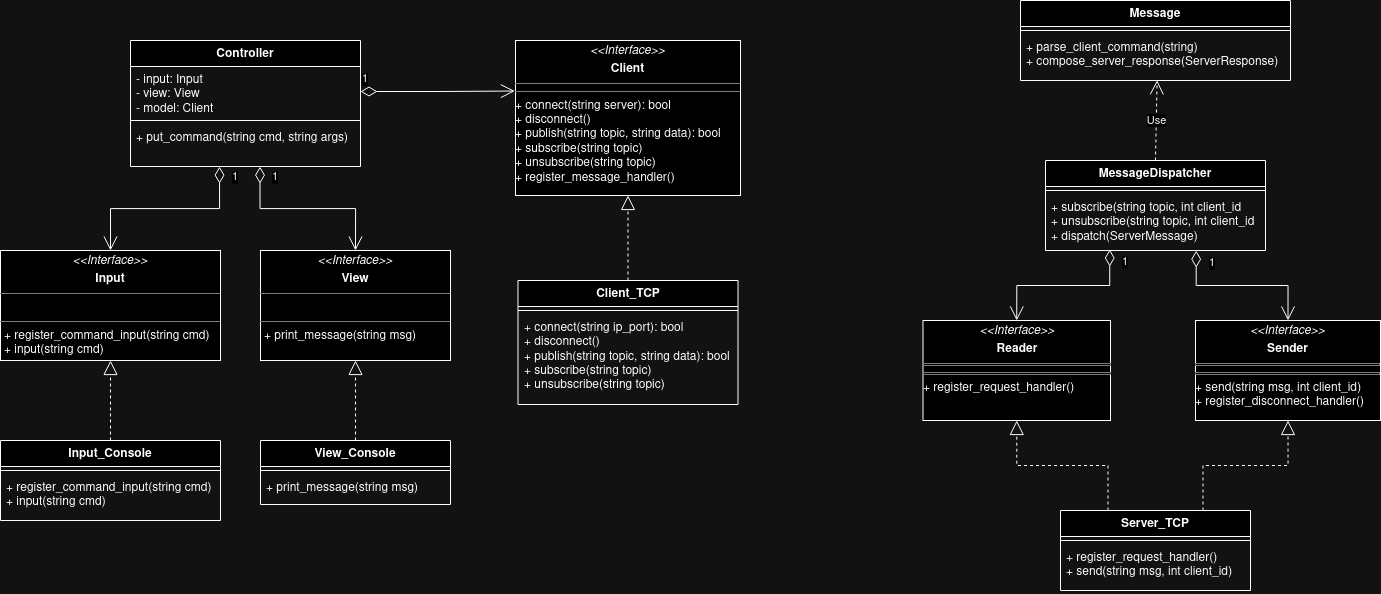

The diagram above was exported from draw.io. Its source (the exported page's mxGraphModel, read from the mxfile embedded in the PNG):
<mxGraphModel dx="2154" dy="989" grid="1" gridSize="10" guides="1" tooltips="1" connect="1" arrows="1" fold="1" page="0" pageScale="1" pageWidth="827" pageHeight="1169" math="0" shadow="0">
  <root>
    <mxCell id="0" />
    <mxCell id="1" parent="0" />
    <mxCell id="t0BfIKn-clQb2jmzlYE0-3" value="&lt;p style=&quot;margin:0px;margin-top:4px;text-align:center;&quot;&gt;&lt;i&gt;&amp;lt;&amp;lt;Interface&amp;gt;&amp;gt;&lt;/i&gt;&lt;/p&gt;&lt;p style=&quot;margin:0px;margin-top:4px;text-align:center;&quot;&gt;&lt;b&gt;Client&lt;/b&gt;&lt;br&gt;&lt;/p&gt;&lt;hr size=&quot;1&quot;&gt;&lt;hr size=&quot;1&quot;&gt;+ connect(string server): bool&lt;br&gt;+ disconnect()&lt;br&gt;+ publish(string topic, string data): bool&lt;br&gt;+ subscribe(string topic)&lt;br&gt;+ unsubscribe(string topic)&lt;br&gt;+ register_message_handler()" style="verticalAlign=top;align=left;overflow=fill;fontSize=12;fontFamily=Helvetica;html=1;whiteSpace=wrap;" parent="1" vertex="1">
      <mxGeometry x="425" y="370" width="225" height="155" as="geometry" />
    </mxCell>
    <mxCell id="t0BfIKn-clQb2jmzlYE0-4" value="Client_TCP" style="swimlane;fontStyle=1;align=center;verticalAlign=top;childLayout=stackLayout;horizontal=1;startSize=26;horizontalStack=0;resizeParent=1;resizeParentMax=0;resizeLast=0;collapsible=1;marginBottom=0;whiteSpace=wrap;html=1;" parent="1" vertex="1">
      <mxGeometry x="427.5" y="610" width="220" height="124" as="geometry" />
    </mxCell>
    <mxCell id="t0BfIKn-clQb2jmzlYE0-6" value="" style="line;strokeWidth=1;fillColor=none;align=left;verticalAlign=middle;spacingTop=-1;spacingLeft=3;spacingRight=3;rotatable=0;labelPosition=right;points=[];portConstraint=eastwest;strokeColor=inherit;" parent="t0BfIKn-clQb2jmzlYE0-4" vertex="1">
      <mxGeometry y="26" width="220" height="8" as="geometry" />
    </mxCell>
    <mxCell id="t0BfIKn-clQb2jmzlYE0-7" value="+ connect(string ip_port): bool&lt;br&gt;+ disconnect()&lt;br&gt;+ publish(string topic, string data): bool&lt;br&gt;+ subscribe(string topic)&lt;br&gt;+ unsubscribe(string topic)" style="text;strokeColor=none;fillColor=none;align=left;verticalAlign=top;spacingLeft=4;spacingRight=4;overflow=hidden;rotatable=0;points=[[0,0.5],[1,0.5]];portConstraint=eastwest;whiteSpace=wrap;html=1;" parent="t0BfIKn-clQb2jmzlYE0-4" vertex="1">
      <mxGeometry y="34" width="220" height="90" as="geometry" />
    </mxCell>
    <mxCell id="t0BfIKn-clQb2jmzlYE0-9" value="" style="endArrow=block;dashed=1;endFill=0;endSize=12;html=1;rounded=0;exitX=0.5;exitY=0;exitDx=0;exitDy=0;entryX=0.5;entryY=1;entryDx=0;entryDy=0;" parent="1" source="t0BfIKn-clQb2jmzlYE0-4" target="t0BfIKn-clQb2jmzlYE0-3" edge="1">
      <mxGeometry width="160" relative="1" as="geometry">
        <mxPoint x="525" y="600" as="sourcePoint" />
        <mxPoint x="685" y="600" as="targetPoint" />
      </mxGeometry>
    </mxCell>
    <mxCell id="t0BfIKn-clQb2jmzlYE0-30" value="1" style="endArrow=open;html=1;endSize=12;startArrow=diamondThin;startSize=14;startFill=0;align=left;verticalAlign=bottom;rounded=0;entryX=0.5;entryY=0;entryDx=0;entryDy=0;exitX=0.563;exitY=1.003;exitDx=0;exitDy=0;exitPerimeter=0;edgeStyle=orthogonalEdgeStyle;" parent="1" source="t0BfIKn-clQb2jmzlYE0-36" target="t0BfIKn-clQb2jmzlYE0-45" edge="1">
      <mxGeometry x="-0.7855" y="10" relative="1" as="geometry">
        <mxPoint x="230" y="510" as="sourcePoint" />
        <mxPoint x="215" y="560" as="targetPoint" />
        <mxPoint as="offset" />
      </mxGeometry>
    </mxCell>
    <mxCell id="t0BfIKn-clQb2jmzlYE0-33" value="&lt;b&gt;Controller&lt;/b&gt;" style="swimlane;fontStyle=1;align=center;verticalAlign=top;childLayout=stackLayout;horizontal=1;startSize=26;horizontalStack=0;resizeParent=1;resizeParentMax=0;resizeLast=0;collapsible=1;marginBottom=0;whiteSpace=wrap;html=1;" parent="1" vertex="1">
      <mxGeometry x="40" y="370" width="230" height="126" as="geometry" />
    </mxCell>
    <mxCell id="t0BfIKn-clQb2jmzlYE0-34" value="&lt;div&gt;- input: Input&lt;br&gt;&lt;/div&gt;&lt;div&gt;- view: View&lt;/div&gt;&lt;div&gt;- model: Client&lt;/div&gt;" style="text;strokeColor=none;fillColor=none;align=left;verticalAlign=top;spacingLeft=4;spacingRight=4;overflow=hidden;rotatable=0;points=[[0,0.5],[1,0.5]];portConstraint=eastwest;whiteSpace=wrap;html=1;" parent="t0BfIKn-clQb2jmzlYE0-33" vertex="1">
      <mxGeometry y="26" width="230" height="50" as="geometry" />
    </mxCell>
    <mxCell id="t0BfIKn-clQb2jmzlYE0-35" value="" style="line;strokeWidth=1;fillColor=none;align=left;verticalAlign=middle;spacingTop=-1;spacingLeft=3;spacingRight=3;rotatable=0;labelPosition=right;points=[];portConstraint=eastwest;strokeColor=inherit;" parent="t0BfIKn-clQb2jmzlYE0-33" vertex="1">
      <mxGeometry y="76" width="230" height="8" as="geometry" />
    </mxCell>
    <mxCell id="t0BfIKn-clQb2jmzlYE0-36" value="+ put_command(string cmd, string args)&lt;br&gt;" style="text;strokeColor=none;fillColor=none;align=left;verticalAlign=top;spacingLeft=4;spacingRight=4;overflow=hidden;rotatable=0;points=[[0,0.5],[1,0.5]];portConstraint=eastwest;whiteSpace=wrap;html=1;" parent="t0BfIKn-clQb2jmzlYE0-33" vertex="1">
      <mxGeometry y="84" width="230" height="42" as="geometry" />
    </mxCell>
    <mxCell id="t0BfIKn-clQb2jmzlYE0-37" value="1" style="endArrow=open;html=1;endSize=12;startArrow=diamondThin;startSize=14;startFill=0;edgeStyle=orthogonalEdgeStyle;align=left;verticalAlign=bottom;rounded=0;exitX=1;exitY=0.5;exitDx=0;exitDy=0;entryX=-0.003;entryY=0.326;entryDx=0;entryDy=0;entryPerimeter=0;" parent="1" source="t0BfIKn-clQb2jmzlYE0-34" target="t0BfIKn-clQb2jmzlYE0-3" edge="1">
      <mxGeometry x="-1" y="3" relative="1" as="geometry">
        <mxPoint x="290" y="300" as="sourcePoint" />
        <mxPoint x="450" y="300" as="targetPoint" />
      </mxGeometry>
    </mxCell>
    <mxCell id="t0BfIKn-clQb2jmzlYE0-40" value="View_Console" style="swimlane;fontStyle=1;align=center;verticalAlign=top;childLayout=stackLayout;horizontal=1;startSize=26;horizontalStack=0;resizeParent=1;resizeParentMax=0;resizeLast=0;collapsible=1;marginBottom=0;whiteSpace=wrap;html=1;" parent="1" vertex="1">
      <mxGeometry x="170" y="770" width="190" height="64" as="geometry" />
    </mxCell>
    <mxCell id="t0BfIKn-clQb2jmzlYE0-42" value="" style="line;strokeWidth=1;fillColor=none;align=left;verticalAlign=middle;spacingTop=-1;spacingLeft=3;spacingRight=3;rotatable=0;labelPosition=right;points=[];portConstraint=eastwest;strokeColor=inherit;" parent="t0BfIKn-clQb2jmzlYE0-40" vertex="1">
      <mxGeometry y="26" width="190" height="8" as="geometry" />
    </mxCell>
    <mxCell id="t0BfIKn-clQb2jmzlYE0-43" value="+ print_message(string msg)" style="text;strokeColor=none;fillColor=none;align=left;verticalAlign=top;spacingLeft=4;spacingRight=4;overflow=hidden;rotatable=0;points=[[0,0.5],[1,0.5]];portConstraint=eastwest;whiteSpace=wrap;html=1;" parent="t0BfIKn-clQb2jmzlYE0-40" vertex="1">
      <mxGeometry y="34" width="190" height="30" as="geometry" />
    </mxCell>
    <mxCell id="t0BfIKn-clQb2jmzlYE0-45" value="&lt;p style=&quot;margin:0px;margin-top:4px;text-align:center;&quot;&gt;&lt;i&gt;&amp;lt;&amp;lt;Interface&amp;gt;&amp;gt;&lt;/i&gt;&lt;/p&gt;&lt;p style=&quot;margin:0px;margin-top:4px;text-align:center;&quot;&gt;&lt;b&gt;View&lt;/b&gt;&lt;br&gt;&lt;/p&gt;&lt;hr size=&quot;1&quot;&gt;&lt;p style=&quot;margin:0px;margin-left:4px;&quot;&gt;&lt;br&gt;&lt;/p&gt;&lt;hr size=&quot;1&quot;&gt;&lt;p style=&quot;margin:0px;margin-left:4px;&quot;&gt;+ print_message(string msg)&lt;br&gt;&lt;/p&gt;" style="verticalAlign=top;align=left;overflow=fill;fontSize=12;fontFamily=Helvetica;html=1;whiteSpace=wrap;" parent="1" vertex="1">
      <mxGeometry x="170" y="580" width="190" height="110" as="geometry" />
    </mxCell>
    <mxCell id="t0BfIKn-clQb2jmzlYE0-47" value="" style="endArrow=block;dashed=1;endFill=0;endSize=12;html=1;rounded=0;exitX=0.5;exitY=0;exitDx=0;exitDy=0;entryX=0.5;entryY=1;entryDx=0;entryDy=0;" parent="1" source="t0BfIKn-clQb2jmzlYE0-40" target="t0BfIKn-clQb2jmzlYE0-45" edge="1">
      <mxGeometry width="160" relative="1" as="geometry">
        <mxPoint x="400" y="735" as="sourcePoint" />
        <mxPoint x="400" y="650" as="targetPoint" />
      </mxGeometry>
    </mxCell>
    <mxCell id="3bQxxiHyyym6u-vSLi8x-1" value="MessageDispatcher" style="swimlane;fontStyle=1;align=center;verticalAlign=top;childLayout=stackLayout;horizontal=1;startSize=26;horizontalStack=0;resizeParent=1;resizeParentMax=0;resizeLast=0;collapsible=1;marginBottom=0;whiteSpace=wrap;html=1;" vertex="1" parent="1">
      <mxGeometry x="955" y="490" width="220" height="90" as="geometry" />
    </mxCell>
    <mxCell id="3bQxxiHyyym6u-vSLi8x-3" value="" style="line;strokeWidth=1;fillColor=none;align=left;verticalAlign=middle;spacingTop=-1;spacingLeft=3;spacingRight=3;rotatable=0;labelPosition=right;points=[];portConstraint=eastwest;strokeColor=inherit;" vertex="1" parent="3bQxxiHyyym6u-vSLi8x-1">
      <mxGeometry y="26" width="220" height="8" as="geometry" />
    </mxCell>
    <mxCell id="3bQxxiHyyym6u-vSLi8x-4" value="&lt;div&gt;+ subscribe(string topic, int client_id&lt;/div&gt;&lt;div&gt;+ unsubscribe(string topic, int client_id&lt;br&gt;&lt;/div&gt;&lt;div&gt;+ dispatch(ServerMessage)&lt;br&gt;&lt;/div&gt;" style="text;strokeColor=none;fillColor=none;align=left;verticalAlign=top;spacingLeft=4;spacingRight=4;overflow=hidden;rotatable=0;points=[[0,0.5],[1,0.5]];portConstraint=eastwest;whiteSpace=wrap;html=1;" vertex="1" parent="3bQxxiHyyym6u-vSLi8x-1">
      <mxGeometry y="34" width="220" height="56" as="geometry" />
    </mxCell>
    <mxCell id="3bQxxiHyyym6u-vSLi8x-5" value="&lt;p style=&quot;margin:0px;margin-top:4px;text-align:center;&quot;&gt;&lt;i&gt;&amp;lt;&amp;lt;Interface&amp;gt;&amp;gt;&lt;/i&gt;&lt;/p&gt;&lt;p style=&quot;margin:0px;margin-top:4px;text-align:center;&quot;&gt;&lt;b&gt;Sender&lt;/b&gt;&lt;br&gt;&lt;/p&gt;&lt;hr size=&quot;1&quot; style=&quot;border-style:solid;&quot;&gt;&lt;hr size=&quot;1&quot; style=&quot;border-style:solid;&quot;&gt;&lt;div&gt;+ send(string msg, int client_id)&lt;/div&gt;&lt;div&gt;+ register_disconnect_handler()&lt;/div&gt;" style="verticalAlign=top;align=left;overflow=fill;html=1;whiteSpace=wrap;" vertex="1" parent="1">
      <mxGeometry x="1105" y="650" width="185" height="100" as="geometry" />
    </mxCell>
    <mxCell id="3bQxxiHyyym6u-vSLi8x-9" value="" style="endArrow=block;dashed=1;endFill=0;endSize=12;html=1;rounded=0;exitX=0.75;exitY=0;exitDx=0;exitDy=0;entryX=0.5;entryY=1;entryDx=0;entryDy=0;edgeStyle=orthogonalEdgeStyle;" edge="1" parent="1" source="3bQxxiHyyym6u-vSLi8x-34" target="3bQxxiHyyym6u-vSLi8x-5">
      <mxGeometry width="160" relative="1" as="geometry">
        <mxPoint x="1290" y="690" as="sourcePoint" />
        <mxPoint x="1450" y="690" as="targetPoint" />
      </mxGeometry>
    </mxCell>
    <mxCell id="3bQxxiHyyym6u-vSLi8x-10" value="1" style="endArrow=open;html=1;endSize=12;startArrow=diamondThin;startSize=14;startFill=0;edgeStyle=orthogonalEdgeStyle;align=left;verticalAlign=bottom;rounded=0;exitX=0.685;exitY=1.004;exitDx=0;exitDy=0;exitPerimeter=0;entryX=0.5;entryY=0;entryDx=0;entryDy=0;" edge="1" parent="1" source="3bQxxiHyyym6u-vSLi8x-4" target="3bQxxiHyyym6u-vSLi8x-5">
      <mxGeometry x="-0.4378" y="13" relative="1" as="geometry">
        <mxPoint x="1210" y="610" as="sourcePoint" />
        <mxPoint x="1450" y="690" as="targetPoint" />
        <mxPoint as="offset" />
      </mxGeometry>
    </mxCell>
    <mxCell id="3bQxxiHyyym6u-vSLi8x-11" value="Message" style="swimlane;fontStyle=1;align=center;verticalAlign=top;childLayout=stackLayout;horizontal=1;startSize=26;horizontalStack=0;resizeParent=1;resizeParentMax=0;resizeLast=0;collapsible=1;marginBottom=0;whiteSpace=wrap;html=1;" vertex="1" parent="1">
      <mxGeometry x="930" y="330" width="270" height="80" as="geometry" />
    </mxCell>
    <mxCell id="3bQxxiHyyym6u-vSLi8x-13" value="" style="line;strokeWidth=1;fillColor=none;align=left;verticalAlign=middle;spacingTop=-1;spacingLeft=3;spacingRight=3;rotatable=0;labelPosition=right;points=[];portConstraint=eastwest;strokeColor=inherit;" vertex="1" parent="3bQxxiHyyym6u-vSLi8x-11">
      <mxGeometry y="26" width="270" height="8" as="geometry" />
    </mxCell>
    <mxCell id="3bQxxiHyyym6u-vSLi8x-14" value="&lt;div&gt;+ parse_client_command(string)&lt;/div&gt;&lt;div&gt;+ compose_server_response(ServerResponse)&lt;br&gt;&lt;/div&gt;" style="text;strokeColor=none;fillColor=none;align=left;verticalAlign=top;spacingLeft=4;spacingRight=4;overflow=hidden;rotatable=0;points=[[0,0.5],[1,0.5]];portConstraint=eastwest;whiteSpace=wrap;html=1;" vertex="1" parent="3bQxxiHyyym6u-vSLi8x-11">
      <mxGeometry y="34" width="270" height="46" as="geometry" />
    </mxCell>
    <mxCell id="3bQxxiHyyym6u-vSLi8x-21" value="Use" style="endArrow=open;endSize=12;dashed=1;html=1;rounded=0;exitX=0.5;exitY=0;exitDx=0;exitDy=0;entryX=0.506;entryY=0.995;entryDx=0;entryDy=0;entryPerimeter=0;" edge="1" parent="1" source="3bQxxiHyyym6u-vSLi8x-1" target="3bQxxiHyyym6u-vSLi8x-14">
      <mxGeometry width="160" relative="1" as="geometry">
        <mxPoint x="837.5" y="363" as="sourcePoint" />
        <mxPoint x="940.5" y="364" as="targetPoint" />
      </mxGeometry>
    </mxCell>
    <mxCell id="3bQxxiHyyym6u-vSLi8x-30" value="&lt;p style=&quot;margin:0px;margin-top:4px;text-align:center;&quot;&gt;&lt;i&gt;&amp;lt;&amp;lt;Interface&amp;gt;&amp;gt;&lt;/i&gt;&lt;/p&gt;&lt;p style=&quot;margin:0px;margin-top:4px;text-align:center;&quot;&gt;&lt;b&gt;Input&lt;/b&gt;&lt;br&gt;&lt;/p&gt;&lt;hr size=&quot;1&quot;&gt;&lt;p style=&quot;margin:0px;margin-left:4px;&quot;&gt;&lt;br&gt;&lt;/p&gt;&lt;hr size=&quot;1&quot;&gt;&lt;p style=&quot;margin:0px;margin-left:4px;&quot;&gt;+ register_command_input(string cmd)&lt;/p&gt;&lt;p style=&quot;margin:0px;margin-left:4px;&quot;&gt;+ input(string cmd)&lt;br&gt;&lt;/p&gt;" style="verticalAlign=top;align=left;overflow=fill;fontSize=12;fontFamily=Helvetica;html=1;whiteSpace=wrap;" vertex="1" parent="1">
      <mxGeometry x="-90" y="580" width="220" height="110" as="geometry" />
    </mxCell>
    <mxCell id="3bQxxiHyyym6u-vSLi8x-31" value="" style="endArrow=block;dashed=1;endFill=0;endSize=12;html=1;rounded=0;entryX=0.5;entryY=1;entryDx=0;entryDy=0;exitX=0.5;exitY=0;exitDx=0;exitDy=0;" edge="1" parent="1" source="3bQxxiHyyym6u-vSLi8x-43" target="3bQxxiHyyym6u-vSLi8x-30">
      <mxGeometry width="160" relative="1" as="geometry">
        <mxPoint x="50" y="750" as="sourcePoint" />
        <mxPoint x="440" y="660" as="targetPoint" />
      </mxGeometry>
    </mxCell>
    <mxCell id="3bQxxiHyyym6u-vSLi8x-32" value="1" style="endArrow=open;html=1;endSize=12;startArrow=diamondThin;startSize=14;startFill=0;edgeStyle=orthogonalEdgeStyle;align=left;verticalAlign=bottom;rounded=0;exitX=0.387;exitY=1.003;exitDx=0;exitDy=0;exitPerimeter=0;entryX=0.5;entryY=0;entryDx=0;entryDy=0;" edge="1" parent="1" source="t0BfIKn-clQb2jmzlYE0-36" target="3bQxxiHyyym6u-vSLi8x-30">
      <mxGeometry x="-0.8001" y="11" relative="1" as="geometry">
        <mxPoint x="160" y="660" as="sourcePoint" />
        <mxPoint x="320" y="660" as="targetPoint" />
        <mxPoint as="offset" />
      </mxGeometry>
    </mxCell>
    <mxCell id="3bQxxiHyyym6u-vSLi8x-33" value="&lt;p style=&quot;margin:0px;margin-top:4px;text-align:center;&quot;&gt;&lt;i&gt;&amp;lt;&amp;lt;Interface&amp;gt;&amp;gt;&lt;/i&gt;&lt;/p&gt;&lt;p style=&quot;margin:0px;margin-top:4px;text-align:center;&quot;&gt;&lt;b&gt;Reader&lt;/b&gt;&lt;br&gt;&lt;/p&gt;&lt;hr size=&quot;1&quot; style=&quot;border-style:solid;&quot;&gt;&lt;hr size=&quot;1&quot; style=&quot;border-style:solid;&quot;&gt;+ register_request_handler()" style="verticalAlign=top;align=left;overflow=fill;html=1;whiteSpace=wrap;" vertex="1" parent="1">
      <mxGeometry x="832.5" y="650" width="187.5" height="100" as="geometry" />
    </mxCell>
    <mxCell id="3bQxxiHyyym6u-vSLi8x-34" value="Server_TCP" style="swimlane;fontStyle=1;align=center;verticalAlign=top;childLayout=stackLayout;horizontal=1;startSize=26;horizontalStack=0;resizeParent=1;resizeParentMax=0;resizeLast=0;collapsible=1;marginBottom=0;whiteSpace=wrap;html=1;" vertex="1" parent="1">
      <mxGeometry x="970" y="840" width="190" height="80" as="geometry" />
    </mxCell>
    <mxCell id="3bQxxiHyyym6u-vSLi8x-35" value="" style="line;strokeWidth=1;fillColor=none;align=left;verticalAlign=middle;spacingTop=-1;spacingLeft=3;spacingRight=3;rotatable=0;labelPosition=right;points=[];portConstraint=eastwest;strokeColor=inherit;" vertex="1" parent="3bQxxiHyyym6u-vSLi8x-34">
      <mxGeometry y="26" width="190" height="8" as="geometry" />
    </mxCell>
    <mxCell id="3bQxxiHyyym6u-vSLi8x-36" value="&lt;div&gt;+ register_request_handler()&lt;/div&gt;&lt;div&gt;+ send(string msg, int client_id)&lt;/div&gt;" style="text;strokeColor=none;fillColor=none;align=left;verticalAlign=top;spacingLeft=4;spacingRight=4;overflow=hidden;rotatable=0;points=[[0,0.5],[1,0.5]];portConstraint=eastwest;whiteSpace=wrap;html=1;" vertex="1" parent="3bQxxiHyyym6u-vSLi8x-34">
      <mxGeometry y="34" width="190" height="46" as="geometry" />
    </mxCell>
    <mxCell id="3bQxxiHyyym6u-vSLi8x-37" value="" style="endArrow=block;dashed=1;endFill=0;endSize=12;html=1;rounded=0;exitX=0.25;exitY=0;exitDx=0;exitDy=0;entryX=0.5;entryY=1;entryDx=0;entryDy=0;edgeStyle=orthogonalEdgeStyle;" edge="1" parent="1" source="3bQxxiHyyym6u-vSLi8x-34" target="3bQxxiHyyym6u-vSLi8x-33">
      <mxGeometry width="160" relative="1" as="geometry">
        <mxPoint x="1017.5" y="690" as="sourcePoint" />
        <mxPoint x="1177.5" y="690" as="targetPoint" />
      </mxGeometry>
    </mxCell>
    <mxCell id="3bQxxiHyyym6u-vSLi8x-38" value="1" style="endArrow=open;html=1;endSize=12;startArrow=diamondThin;startSize=14;startFill=0;edgeStyle=orthogonalEdgeStyle;align=left;verticalAlign=bottom;rounded=0;exitX=0.292;exitY=0.982;exitDx=0;exitDy=0;exitPerimeter=0;entryX=0.5;entryY=0;entryDx=0;entryDy=0;" edge="1" parent="1" source="3bQxxiHyyym6u-vSLi8x-4" target="3bQxxiHyyym6u-vSLi8x-33">
      <mxGeometry x="-0.7458" y="11" relative="1" as="geometry">
        <mxPoint x="1116" y="590" as="sourcePoint" />
        <mxPoint x="1100" y="650" as="targetPoint" />
        <mxPoint as="offset" />
      </mxGeometry>
    </mxCell>
    <mxCell id="3bQxxiHyyym6u-vSLi8x-43" value="Input_Console" style="swimlane;fontStyle=1;align=center;verticalAlign=top;childLayout=stackLayout;horizontal=1;startSize=26;horizontalStack=0;resizeParent=1;resizeParentMax=0;resizeLast=0;collapsible=1;marginBottom=0;whiteSpace=wrap;html=1;" vertex="1" parent="1">
      <mxGeometry x="-90" y="770" width="220" height="80" as="geometry" />
    </mxCell>
    <mxCell id="3bQxxiHyyym6u-vSLi8x-44" value="" style="line;strokeWidth=1;fillColor=none;align=left;verticalAlign=middle;spacingTop=-1;spacingLeft=3;spacingRight=3;rotatable=0;labelPosition=right;points=[];portConstraint=eastwest;strokeColor=inherit;" vertex="1" parent="3bQxxiHyyym6u-vSLi8x-43">
      <mxGeometry y="26" width="220" height="8" as="geometry" />
    </mxCell>
    <mxCell id="3bQxxiHyyym6u-vSLi8x-45" value="&lt;div&gt;+ register_command_input(string cmd)&lt;/div&gt;&lt;div&gt;+ input(string cmd)&lt;/div&gt;" style="text;strokeColor=none;fillColor=none;align=left;verticalAlign=top;spacingLeft=4;spacingRight=4;overflow=hidden;rotatable=0;points=[[0,0.5],[1,0.5]];portConstraint=eastwest;whiteSpace=wrap;html=1;" vertex="1" parent="3bQxxiHyyym6u-vSLi8x-43">
      <mxGeometry y="34" width="220" height="46" as="geometry" />
    </mxCell>
  </root>
</mxGraphModel>